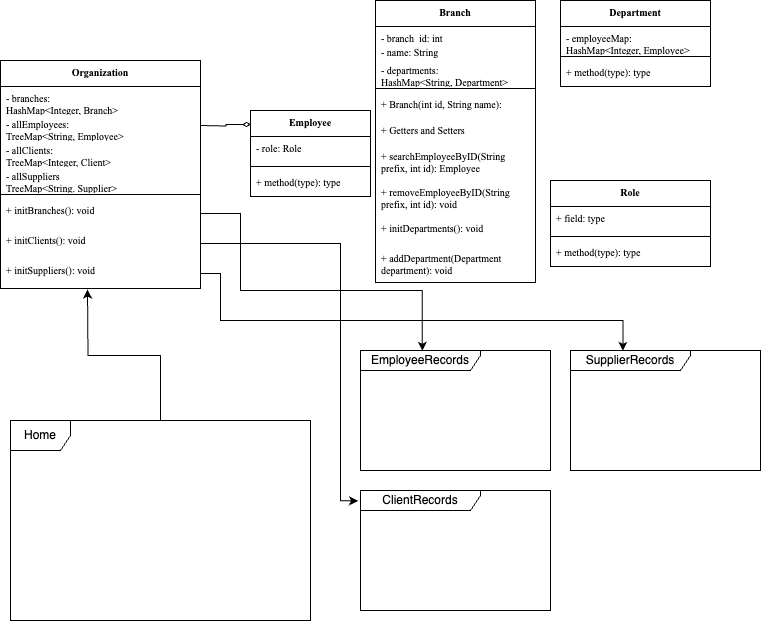

The diagram above was exported from draw.io. Its source (the exported page's mxGraphModel, read from the mxfile embedded in the PNG):
<mxGraphModel dx="1224" dy="791" grid="0" gridSize="10" guides="1" tooltips="1" connect="1" arrows="1" fold="1" page="1" pageScale="1" pageWidth="827" pageHeight="1169" math="0" shadow="0">
  <root>
    <mxCell id="0" />
    <mxCell id="1" parent="0" />
    <mxCell id="81ijTG341RvfU7beEPp7-1" value="Branch" style="swimlane;fontStyle=1;align=center;verticalAlign=top;childLayout=stackLayout;horizontal=1;startSize=26;horizontalStack=0;resizeParent=1;resizeParentMax=0;resizeLast=0;collapsible=1;marginBottom=0;whiteSpace=wrap;html=1;fontSize=10;fontFamily=Times New Roman;movable=0;resizable=0;rotatable=0;deletable=0;editable=0;locked=1;connectable=0;" vertex="1" parent="1">
      <mxGeometry x="375" y="80" width="160" height="282" as="geometry">
        <mxRectangle x="260" y="54" width="70" height="30" as="alternateBounds" />
      </mxGeometry>
    </mxCell>
    <mxCell id="81ijTG341RvfU7beEPp7-2" value="- branch_id: int" style="text;strokeColor=none;fillColor=none;align=left;verticalAlign=top;spacingLeft=4;spacingRight=4;overflow=hidden;rotatable=0;points=[[0,0.5],[1,0.5]];portConstraint=eastwest;whiteSpace=wrap;html=1;fontSize=10;fontFamily=Times New Roman;movable=0;resizable=0;deletable=0;editable=0;locked=1;connectable=0;" vertex="1" parent="81ijTG341RvfU7beEPp7-1">
      <mxGeometry y="26" width="160" height="14" as="geometry" />
    </mxCell>
    <mxCell id="81ijTG341RvfU7beEPp7-3" value="- name: String" style="text;strokeColor=none;fillColor=none;align=left;verticalAlign=top;spacingLeft=4;spacingRight=4;overflow=hidden;rotatable=0;points=[[0,0.5],[1,0.5]];portConstraint=eastwest;whiteSpace=wrap;html=1;fontSize=10;fontFamily=Times New Roman;movable=0;resizable=0;deletable=0;editable=0;locked=1;connectable=0;" vertex="1" parent="81ijTG341RvfU7beEPp7-1">
      <mxGeometry y="40" width="160" height="18" as="geometry" />
    </mxCell>
    <mxCell id="81ijTG341RvfU7beEPp7-4" value="- departments: &lt;br&gt;HashMap&amp;lt;String, Department&amp;gt;" style="text;strokeColor=none;fillColor=none;align=left;verticalAlign=top;spacingLeft=4;spacingRight=4;overflow=hidden;rotatable=0;points=[[0,0.5],[1,0.5]];portConstraint=eastwest;whiteSpace=wrap;html=1;fontSize=10;fontFamily=Times New Roman;movable=0;resizable=0;deletable=0;editable=0;locked=1;connectable=0;" vertex="1" parent="81ijTG341RvfU7beEPp7-1">
      <mxGeometry y="58" width="160" height="26" as="geometry" />
    </mxCell>
    <mxCell id="81ijTG341RvfU7beEPp7-5" value="" style="line;strokeWidth=1;fillColor=none;align=left;verticalAlign=middle;spacingTop=-1;spacingLeft=3;spacingRight=3;rotatable=0;labelPosition=right;points=[];portConstraint=eastwest;strokeColor=inherit;fontSize=10;fontFamily=Times New Roman;movable=0;resizable=0;deletable=0;editable=0;locked=1;connectable=0;" vertex="1" parent="81ijTG341RvfU7beEPp7-1">
      <mxGeometry y="84" width="160" height="8" as="geometry" />
    </mxCell>
    <mxCell id="81ijTG341RvfU7beEPp7-6" value="+ Branch(int id, String name):&amp;nbsp;" style="text;strokeColor=none;fillColor=none;align=left;verticalAlign=top;spacingLeft=4;spacingRight=4;overflow=hidden;rotatable=0;points=[[0,0.5],[1,0.5]];portConstraint=eastwest;whiteSpace=wrap;html=1;fontSize=10;fontFamily=Times New Roman;movable=0;resizable=0;deletable=0;editable=0;locked=1;connectable=0;" vertex="1" parent="81ijTG341RvfU7beEPp7-1">
      <mxGeometry y="92" width="160" height="26" as="geometry" />
    </mxCell>
    <mxCell id="81ijTG341RvfU7beEPp7-7" value="+ Getters and Setters" style="text;strokeColor=none;fillColor=none;align=left;verticalAlign=top;spacingLeft=4;spacingRight=4;overflow=hidden;rotatable=0;points=[[0,0.5],[1,0.5]];portConstraint=eastwest;whiteSpace=wrap;html=1;fontSize=10;fontFamily=Times New Roman;movable=0;resizable=0;deletable=0;editable=0;locked=1;connectable=0;" vertex="1" parent="81ijTG341RvfU7beEPp7-1">
      <mxGeometry y="118" width="160" height="26" as="geometry" />
    </mxCell>
    <mxCell id="81ijTG341RvfU7beEPp7-8" value="+ searchEmployeeByID(String prefix, int id): Employee" style="text;strokeColor=none;fillColor=none;align=left;verticalAlign=top;spacingLeft=4;spacingRight=4;overflow=hidden;rotatable=0;points=[[0,0.5],[1,0.5]];portConstraint=eastwest;whiteSpace=wrap;html=1;fontSize=10;fontFamily=Times New Roman;movable=0;resizable=0;deletable=0;editable=0;locked=1;connectable=0;" vertex="1" parent="81ijTG341RvfU7beEPp7-1">
      <mxGeometry y="144" width="160" height="36" as="geometry" />
    </mxCell>
    <mxCell id="81ijTG341RvfU7beEPp7-9" value="+ removeEmployeeByID(String prefix, int id): void" style="text;strokeColor=none;fillColor=none;align=left;verticalAlign=top;spacingLeft=4;spacingRight=4;overflow=hidden;rotatable=0;points=[[0,0.5],[1,0.5]];portConstraint=eastwest;whiteSpace=wrap;html=1;fontSize=10;fontFamily=Times New Roman;movable=0;resizable=0;deletable=0;editable=0;locked=1;connectable=0;" vertex="1" parent="81ijTG341RvfU7beEPp7-1">
      <mxGeometry y="180" width="160" height="36" as="geometry" />
    </mxCell>
    <mxCell id="81ijTG341RvfU7beEPp7-10" value="+ initDepartments(): void" style="text;strokeColor=none;fillColor=none;align=left;verticalAlign=top;spacingLeft=4;spacingRight=4;overflow=hidden;rotatable=0;points=[[0,0.5],[1,0.5]];portConstraint=eastwest;whiteSpace=wrap;html=1;fontSize=10;fontFamily=Times New Roman;movable=0;resizable=0;deletable=0;editable=0;locked=1;connectable=0;" vertex="1" parent="81ijTG341RvfU7beEPp7-1">
      <mxGeometry y="216" width="160" height="30" as="geometry" />
    </mxCell>
    <mxCell id="81ijTG341RvfU7beEPp7-11" value="+ addDepartment(Department department): void" style="text;strokeColor=none;fillColor=none;align=left;verticalAlign=top;spacingLeft=4;spacingRight=4;overflow=hidden;rotatable=0;points=[[0,0.5],[1,0.5]];portConstraint=eastwest;whiteSpace=wrap;html=1;fontSize=10;fontFamily=Times New Roman;movable=0;resizable=0;deletable=0;editable=0;locked=1;connectable=0;" vertex="1" parent="81ijTG341RvfU7beEPp7-1">
      <mxGeometry y="246" width="160" height="36" as="geometry" />
    </mxCell>
    <mxCell id="81ijTG341RvfU7beEPp7-12" value="Department" style="swimlane;fontStyle=1;align=center;verticalAlign=top;childLayout=stackLayout;horizontal=1;startSize=26;horizontalStack=0;resizeParent=1;resizeParentMax=0;resizeLast=0;collapsible=1;marginBottom=0;whiteSpace=wrap;html=1;fontSize=10;fontFamily=Times New Roman;movable=0;resizable=0;rotatable=0;deletable=0;editable=0;locked=1;connectable=0;" vertex="1" parent="1">
      <mxGeometry x="560" y="80" width="150" height="86" as="geometry" />
    </mxCell>
    <mxCell id="81ijTG341RvfU7beEPp7-13" value="- employeeMap: &lt;br&gt;HashMap&amp;lt;Integer, Employee&amp;gt;" style="text;strokeColor=none;fillColor=none;align=left;verticalAlign=top;spacingLeft=4;spacingRight=4;overflow=hidden;rotatable=0;points=[[0,0.5],[1,0.5]];portConstraint=eastwest;whiteSpace=wrap;html=1;fontSize=10;fontFamily=Times New Roman;movable=0;resizable=0;deletable=0;editable=0;locked=1;connectable=0;" vertex="1" parent="81ijTG341RvfU7beEPp7-12">
      <mxGeometry y="26" width="150" height="26" as="geometry" />
    </mxCell>
    <mxCell id="81ijTG341RvfU7beEPp7-14" value="" style="line;strokeWidth=1;fillColor=none;align=left;verticalAlign=middle;spacingTop=-1;spacingLeft=3;spacingRight=3;rotatable=0;labelPosition=right;points=[];portConstraint=eastwest;strokeColor=inherit;fontSize=10;fontFamily=Times New Roman;movable=0;resizable=0;deletable=0;editable=0;locked=1;connectable=0;" vertex="1" parent="81ijTG341RvfU7beEPp7-12">
      <mxGeometry y="52" width="150" height="8" as="geometry" />
    </mxCell>
    <mxCell id="81ijTG341RvfU7beEPp7-15" value="+ method(type): type" style="text;strokeColor=none;fillColor=none;align=left;verticalAlign=top;spacingLeft=4;spacingRight=4;overflow=hidden;rotatable=0;points=[[0,0.5],[1,0.5]];portConstraint=eastwest;whiteSpace=wrap;html=1;fontSize=10;fontFamily=Times New Roman;movable=0;resizable=0;deletable=0;editable=0;locked=1;connectable=0;" vertex="1" parent="81ijTG341RvfU7beEPp7-12">
      <mxGeometry y="60" width="150" height="26" as="geometry" />
    </mxCell>
    <mxCell id="81ijTG341RvfU7beEPp7-16" value="Employee" style="swimlane;fontStyle=1;align=center;verticalAlign=top;childLayout=stackLayout;horizontal=1;startSize=26;horizontalStack=0;resizeParent=1;resizeParentMax=0;resizeLast=0;collapsible=1;marginBottom=0;whiteSpace=wrap;html=1;fontSize=10;fontFamily=Times New Roman;movable=0;resizable=0;rotatable=0;deletable=0;editable=0;locked=1;connectable=0;" vertex="1" parent="1">
      <mxGeometry x="250" y="190" width="120" height="86" as="geometry" />
    </mxCell>
    <mxCell id="81ijTG341RvfU7beEPp7-17" value="- role: Role" style="text;strokeColor=none;fillColor=none;align=left;verticalAlign=top;spacingLeft=4;spacingRight=4;overflow=hidden;rotatable=0;points=[[0,0.5],[1,0.5]];portConstraint=eastwest;whiteSpace=wrap;html=1;fontSize=10;fontFamily=Times New Roman;movable=0;resizable=0;deletable=0;editable=0;locked=1;connectable=0;" vertex="1" parent="81ijTG341RvfU7beEPp7-16">
      <mxGeometry y="26" width="120" height="26" as="geometry" />
    </mxCell>
    <mxCell id="81ijTG341RvfU7beEPp7-18" value="" style="line;strokeWidth=1;fillColor=none;align=left;verticalAlign=middle;spacingTop=-1;spacingLeft=3;spacingRight=3;rotatable=0;labelPosition=right;points=[];portConstraint=eastwest;strokeColor=inherit;fontSize=10;fontFamily=Times New Roman;movable=0;resizable=0;deletable=0;editable=0;locked=1;connectable=0;" vertex="1" parent="81ijTG341RvfU7beEPp7-16">
      <mxGeometry y="52" width="120" height="8" as="geometry" />
    </mxCell>
    <mxCell id="81ijTG341RvfU7beEPp7-19" value="+ method(type): type" style="text;strokeColor=none;fillColor=none;align=left;verticalAlign=top;spacingLeft=4;spacingRight=4;overflow=hidden;rotatable=0;points=[[0,0.5],[1,0.5]];portConstraint=eastwest;whiteSpace=wrap;html=1;fontSize=10;fontFamily=Times New Roman;movable=0;resizable=0;deletable=0;editable=0;locked=1;connectable=0;" vertex="1" parent="81ijTG341RvfU7beEPp7-16">
      <mxGeometry y="60" width="120" height="26" as="geometry" />
    </mxCell>
    <mxCell id="81ijTG341RvfU7beEPp7-20" value="Role" style="swimlane;fontStyle=1;align=center;verticalAlign=top;childLayout=stackLayout;horizontal=1;startSize=26;horizontalStack=0;resizeParent=1;resizeParentMax=0;resizeLast=0;collapsible=1;marginBottom=0;whiteSpace=wrap;html=1;fontSize=10;fontFamily=Times New Roman;movable=0;resizable=0;rotatable=0;deletable=0;editable=0;locked=1;connectable=0;" vertex="1" parent="1">
      <mxGeometry x="550" y="260" width="160" height="86" as="geometry" />
    </mxCell>
    <mxCell id="81ijTG341RvfU7beEPp7-21" value="+ field: type" style="text;strokeColor=none;fillColor=none;align=left;verticalAlign=top;spacingLeft=4;spacingRight=4;overflow=hidden;rotatable=0;points=[[0,0.5],[1,0.5]];portConstraint=eastwest;whiteSpace=wrap;html=1;fontSize=10;fontFamily=Times New Roman;movable=0;resizable=0;deletable=0;editable=0;locked=1;connectable=0;" vertex="1" parent="81ijTG341RvfU7beEPp7-20">
      <mxGeometry y="26" width="160" height="26" as="geometry" />
    </mxCell>
    <mxCell id="81ijTG341RvfU7beEPp7-22" value="" style="line;strokeWidth=1;fillColor=none;align=left;verticalAlign=middle;spacingTop=-1;spacingLeft=3;spacingRight=3;rotatable=0;labelPosition=right;points=[];portConstraint=eastwest;strokeColor=inherit;fontSize=10;fontFamily=Times New Roman;movable=0;resizable=0;deletable=0;editable=0;locked=1;connectable=0;" vertex="1" parent="81ijTG341RvfU7beEPp7-20">
      <mxGeometry y="52" width="160" height="8" as="geometry" />
    </mxCell>
    <mxCell id="81ijTG341RvfU7beEPp7-23" value="+ method(type): type" style="text;strokeColor=none;fillColor=none;align=left;verticalAlign=top;spacingLeft=4;spacingRight=4;overflow=hidden;rotatable=0;points=[[0,0.5],[1,0.5]];portConstraint=eastwest;whiteSpace=wrap;html=1;fontSize=10;fontFamily=Times New Roman;movable=0;resizable=0;deletable=0;editable=0;locked=1;connectable=0;" vertex="1" parent="81ijTG341RvfU7beEPp7-20">
      <mxGeometry y="60" width="160" height="26" as="geometry" />
    </mxCell>
    <mxCell id="81ijTG341RvfU7beEPp7-24" value="Home" style="shape=umlFrame;whiteSpace=wrap;html=1;pointerEvents=0;movable=0;resizable=0;rotatable=0;deletable=0;editable=0;locked=1;connectable=0;" vertex="1" parent="1">
      <mxGeometry x="10" y="500" width="300" height="200" as="geometry" />
    </mxCell>
    <mxCell id="81ijTG341RvfU7beEPp7-25" value="EmployeeRecords" style="shape=umlFrame;whiteSpace=wrap;html=1;pointerEvents=0;width=120;height=20;movable=0;resizable=0;rotatable=0;deletable=0;editable=0;locked=1;connectable=0;" vertex="1" parent="1">
      <mxGeometry x="360" y="430" width="190" height="120" as="geometry" />
    </mxCell>
    <mxCell id="81ijTG341RvfU7beEPp7-26" value="ClientRecords" style="shape=umlFrame;whiteSpace=wrap;html=1;pointerEvents=0;width=120;height=20;movable=0;resizable=0;rotatable=0;deletable=0;editable=0;locked=1;connectable=0;" vertex="1" parent="1">
      <mxGeometry x="360" y="570" width="190" height="120" as="geometry" />
    </mxCell>
    <mxCell id="81ijTG341RvfU7beEPp7-27" value="SupplierRecords" style="shape=umlFrame;whiteSpace=wrap;html=1;pointerEvents=0;width=120;height=20;movable=0;resizable=0;rotatable=0;deletable=0;editable=0;locked=1;connectable=0;" vertex="1" parent="1">
      <mxGeometry x="570" y="430" width="190" height="120" as="geometry" />
    </mxCell>
    <mxCell id="81ijTG341RvfU7beEPp7-28" style="edgeStyle=orthogonalEdgeStyle;rounded=0;orthogonalLoop=1;jettySize=auto;html=1;entryX=-0.013;entryY=0.086;entryDx=0;entryDy=0;entryPerimeter=0;movable=0;resizable=0;rotatable=0;deletable=0;editable=0;locked=1;connectable=0;" edge="1" parent="1" target="81ijTG341RvfU7beEPp7-26">
      <mxGeometry relative="1" as="geometry">
        <Array as="points">
          <mxPoint x="340" y="323" />
          <mxPoint x="340" y="580" />
        </Array>
        <mxPoint x="200" y="323" as="sourcePoint" />
      </mxGeometry>
    </mxCell>
    <mxCell id="81ijTG341RvfU7beEPp7-29" style="edgeStyle=orthogonalEdgeStyle;rounded=0;orthogonalLoop=1;jettySize=auto;html=1;entryX=0.276;entryY=0.003;entryDx=0;entryDy=0;entryPerimeter=0;movable=0;resizable=0;rotatable=0;deletable=0;editable=0;locked=1;connectable=0;" edge="1" parent="1" target="81ijTG341RvfU7beEPp7-27">
      <mxGeometry relative="1" as="geometry">
        <Array as="points">
          <mxPoint x="220" y="353" />
          <mxPoint x="220" y="400" />
          <mxPoint x="622" y="400" />
        </Array>
        <mxPoint x="200" y="353" as="sourcePoint" />
      </mxGeometry>
    </mxCell>
    <mxCell id="81ijTG341RvfU7beEPp7-30" style="edgeStyle=orthogonalEdgeStyle;rounded=0;orthogonalLoop=1;jettySize=auto;html=1;entryX=0.325;entryY=0.003;entryDx=0;entryDy=0;entryPerimeter=0;movable=0;resizable=0;rotatable=0;deletable=0;editable=0;locked=1;connectable=0;" edge="1" parent="1" target="81ijTG341RvfU7beEPp7-25">
      <mxGeometry relative="1" as="geometry">
        <Array as="points">
          <mxPoint x="240" y="293" />
          <mxPoint x="240" y="370" />
          <mxPoint x="422" y="370" />
        </Array>
        <mxPoint x="200" y="293" as="sourcePoint" />
      </mxGeometry>
    </mxCell>
    <mxCell id="81ijTG341RvfU7beEPp7-31" style="edgeStyle=orthogonalEdgeStyle;rounded=0;orthogonalLoop=1;jettySize=auto;html=1;entryX=0.433;entryY=1.022;entryDx=0;entryDy=0;entryPerimeter=0;movable=0;resizable=0;rotatable=0;deletable=0;editable=0;locked=1;connectable=0;" edge="1" parent="1" source="81ijTG341RvfU7beEPp7-24">
      <mxGeometry relative="1" as="geometry">
        <mxPoint x="87" y="369" as="targetPoint" />
      </mxGeometry>
    </mxCell>
    <mxCell id="81ijTG341RvfU7beEPp7-32" style="edgeStyle=orthogonalEdgeStyle;rounded=0;orthogonalLoop=1;jettySize=auto;html=1;entryX=0.004;entryY=0.163;entryDx=0;entryDy=0;entryPerimeter=0;endArrow=diamondThin;endFill=0;movable=0;resizable=0;rotatable=0;deletable=0;editable=0;locked=1;connectable=0;" edge="1" parent="1" target="81ijTG341RvfU7beEPp7-16">
      <mxGeometry relative="1" as="geometry">
        <mxPoint x="200" y="205" as="sourcePoint" />
      </mxGeometry>
    </mxCell>
    <mxCell id="81ijTG341RvfU7beEPp7-33" value="Organization" style="swimlane;fontStyle=1;align=center;verticalAlign=top;childLayout=stackLayout;horizontal=1;startSize=26;horizontalStack=0;resizeParent=1;resizeParentMax=0;resizeLast=0;collapsible=1;marginBottom=0;whiteSpace=wrap;html=1;fontSize=10;fontFamily=Times New Roman;movable=0;resizable=0;rotatable=0;deletable=0;editable=0;locked=1;connectable=0;" vertex="1" parent="1">
      <mxGeometry y="140" width="200" height="228" as="geometry" />
    </mxCell>
    <mxCell id="81ijTG341RvfU7beEPp7-34" value="- branches: &lt;br&gt;HashMap&amp;lt;Integer, Branch&amp;gt;" style="text;strokeColor=none;fillColor=none;align=left;verticalAlign=top;spacingLeft=4;spacingRight=4;overflow=hidden;rotatable=0;points=[[0,0.5],[1,0.5]];portConstraint=eastwest;whiteSpace=wrap;html=1;fontSize=10;fontFamily=Times New Roman;movable=0;resizable=0;deletable=0;editable=0;locked=1;connectable=0;" vertex="1" parent="81ijTG341RvfU7beEPp7-33">
      <mxGeometry y="26" width="200" height="26" as="geometry" />
    </mxCell>
    <mxCell id="81ijTG341RvfU7beEPp7-35" value="- allEmployees: &lt;br&gt;TreeMap&amp;lt;String, Employee&amp;gt;" style="text;strokeColor=none;fillColor=none;align=left;verticalAlign=top;spacingLeft=4;spacingRight=4;overflow=hidden;rotatable=0;points=[[0,0.5],[1,0.5]];portConstraint=eastwest;whiteSpace=wrap;html=1;fontSize=10;fontFamily=Times New Roman;movable=0;resizable=0;deletable=0;editable=0;locked=1;connectable=0;" vertex="1" parent="81ijTG341RvfU7beEPp7-33">
      <mxGeometry y="52" width="200" height="26" as="geometry" />
    </mxCell>
    <mxCell id="81ijTG341RvfU7beEPp7-36" value="- allClients:&lt;br&gt;TreeMap&amp;lt;Integer, Client&amp;gt;" style="text;strokeColor=none;fillColor=none;align=left;verticalAlign=top;spacingLeft=4;spacingRight=4;overflow=hidden;rotatable=1;points=[[0,0.5],[1,0.5]];portConstraint=eastwest;whiteSpace=wrap;html=1;fontSize=10;fontFamily=Times New Roman;movable=1;resizable=1;deletable=1;editable=1;locked=0;connectable=1;" vertex="1" parent="81ijTG341RvfU7beEPp7-33">
      <mxGeometry y="78" width="200" height="26" as="geometry" />
    </mxCell>
    <mxCell id="81ijTG341RvfU7beEPp7-37" value="- allSuppliers&lt;br&gt;TreeMap&amp;lt;String. Supplier&amp;gt;" style="text;strokeColor=none;fillColor=none;align=left;verticalAlign=top;spacingLeft=4;spacingRight=4;overflow=hidden;rotatable=0;points=[[0,0.5],[1,0.5]];portConstraint=eastwest;whiteSpace=wrap;html=1;fontSize=10;fontFamily=Times New Roman;movable=0;resizable=0;deletable=0;editable=0;locked=1;connectable=0;" vertex="1" parent="81ijTG341RvfU7beEPp7-33">
      <mxGeometry y="104" width="200" height="26" as="geometry" />
    </mxCell>
    <mxCell id="81ijTG341RvfU7beEPp7-38" value="" style="line;strokeWidth=1;fillColor=none;align=left;verticalAlign=middle;spacingTop=-1;spacingLeft=3;spacingRight=3;rotatable=0;labelPosition=right;points=[];portConstraint=eastwest;strokeColor=inherit;fontSize=10;fontFamily=Times New Roman;movable=0;resizable=0;deletable=0;editable=0;locked=1;connectable=0;" vertex="1" parent="81ijTG341RvfU7beEPp7-33">
      <mxGeometry y="130" width="200" height="8" as="geometry" />
    </mxCell>
    <mxCell id="81ijTG341RvfU7beEPp7-39" value="+ initBranches(): void" style="text;strokeColor=none;fillColor=none;align=left;verticalAlign=top;spacingLeft=4;spacingRight=4;overflow=hidden;rotatable=0;points=[[0,0.5],[1,0.5]];portConstraint=eastwest;whiteSpace=wrap;html=1;fontSize=10;fontFamily=Times New Roman;movable=0;resizable=0;deletable=0;editable=0;locked=1;connectable=0;" vertex="1" parent="81ijTG341RvfU7beEPp7-33">
      <mxGeometry y="138" width="200" height="30" as="geometry" />
    </mxCell>
    <mxCell id="81ijTG341RvfU7beEPp7-40" value="+ initClients(): void" style="text;strokeColor=none;fillColor=none;align=left;verticalAlign=top;spacingLeft=4;spacingRight=4;overflow=hidden;rotatable=0;points=[[0,0.5],[1,0.5]];portConstraint=eastwest;whiteSpace=wrap;html=1;fontSize=10;fontFamily=Times New Roman;movable=0;resizable=0;deletable=0;editable=0;locked=1;connectable=0;" vertex="1" parent="81ijTG341RvfU7beEPp7-33">
      <mxGeometry y="168" width="200" height="30" as="geometry" />
    </mxCell>
    <mxCell id="81ijTG341RvfU7beEPp7-41" value="+ initSuppliers(): void" style="text;strokeColor=none;fillColor=none;align=left;verticalAlign=top;spacingLeft=4;spacingRight=4;overflow=hidden;rotatable=0;points=[[0,0.5],[1,0.5]];portConstraint=eastwest;whiteSpace=wrap;html=1;fontSize=10;fontFamily=Times New Roman;movable=0;resizable=0;deletable=0;editable=0;locked=1;connectable=0;" vertex="1" parent="81ijTG341RvfU7beEPp7-33">
      <mxGeometry y="198" width="200" height="30" as="geometry" />
    </mxCell>
  </root>
</mxGraphModel>